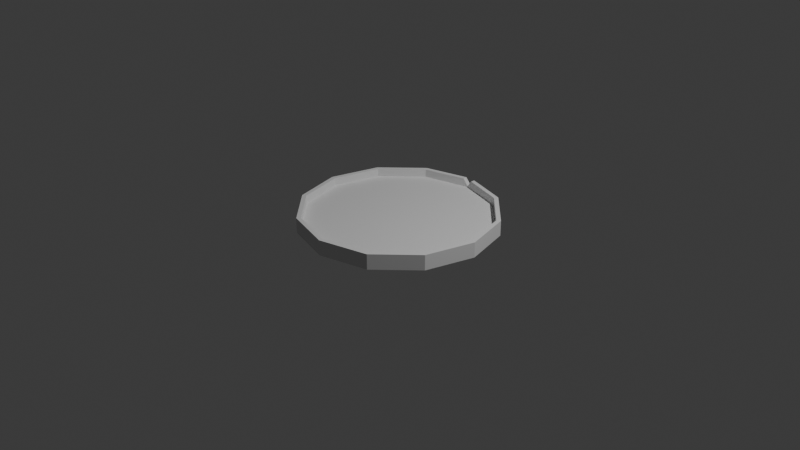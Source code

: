 # Source: lily.blend  (saved by Blender 4.4.32; exported with 4.5.12 LTS)
import bpy
from mathutils import Matrix  # noqa: F401  (used for matrix-valued properties, if any)

bpy.ops.wm.read_factory_settings(use_empty=True)
scene = bpy.context.scene
scene.name = 'Scene'

# ---- collections
col_collection = bpy.data.collections.new('Collection'); scene.collection.children.link(col_collection)

# ---- world
world_world = bpy.data.worlds.new('World'); scene.world = world_world
world_world.use_nodes = True; world_world.node_tree.nodes.clear()
_N = world_world.node_tree.nodes; _L = world_world.node_tree.links
n0 = _N.new('ShaderNodeOutputWorld'); n0.name = 'World Output'; n0.location = (300, 300)
n1 = _N.new('ShaderNodeBackground'); n1.name = 'Background'; n1.location = (10, 300)
n1.inputs[0].default_value = (0.05088, 0.05088, 0.05088, 1.0)
_L.new(n1.outputs[0], n0.inputs[0])
n0.is_active_output = True
world_world.color = (0.05088, 0.05088, 0.05088)
world_world.sun_shadow_jitter_overblur = 0.0

# ---- cameras
cam_camera = bpy.data.cameras.new('Camera')
cam_camera.clip_end = 100.0
cam_camera.ortho_scale = 7.314

# ---- lights
light_light = bpy.data.lights.new('Light', 'POINT')
light_light.energy = 1000.0
light_light.shadow_soft_size = 0.1

# ---- meshes
me_cylinder_003 = bpy.data.meshes.new('Cylinder.003')
me_cylinder_003.from_pydata([(0.0, 1.0, -1.0), (0.0, 1.0, 1.0), (0.5, 0.866, -1.0), (0.5, 0.866, 1.0), (0.866, 0.5, -1.0), (0.866, 0.5, 1.0), (1.0, 0.0, -1.0), (1.0, 0.0, 1.0), (0.866, -0.5, -1.0), (0.866, -0.5, 1.0), (0.5, -0.866, -1.0), (0.5, -0.866, 1.0), (0.0, -1.0, -1.0), (0.0, -1.0, 1.0), (-0.5, -0.866, -1.0), (-0.5, -0.866, 1.0), (-0.866, -0.5, -1.0), (-0.866, -0.5, 1.0), (-1.0, 0.0, -1.0), (-1.0, 0.0, 1.0), (-0.866, 0.5, -1.0), (-0.866, 0.5, 1.0), (-0.5, 0.866, -1.0), (-0.5, 0.866, 1.0), (0.0, 1.046, -1.0), (0.5228, 0.9055, -1.0), (0.5228, 0.9055, 1.0), (0.0, 1.046, 1.0), (0.9055, 0.5228, -1.0), (0.9055, 0.5228, 1.0), (1.046, 0.0, -1.0), (1.046, 0.0, 1.0), (0.9055, -0.5228, -1.0), (0.9055, -0.5228, 1.0), (0.5228, -0.9055, -1.0), (0.5228, -0.9055, 1.0), (0.0, -1.046, -1.0), (0.0, -1.046, 1.0), (-0.5228, -0.9055, -1.0), (-0.5228, -0.9055, 1.0), (-0.9055, -0.5228, -1.0), (-0.9055, -0.5228, 1.0), (-1.046, 0.0, -1.0), (-1.046, 0.0, 1.0), (-0.9055, 0.5228, -1.0), (-0.9055, 0.5228, 1.0), (-0.5228, 0.9055, -1.0), (-0.5228, 0.9055, 1.0), (0.5, 0.866, 3.201), (0.0, 1.0, 1.354), (0.866, 0.5, 3.201), (-0.9055, -0.5228, 3.201), (-0.866, -0.5, 3.201), (1.0, 0.0, 3.201), (-1.0, 0.0, 3.201), (-1.046, 0.0, 3.201), (0.866, -0.5, 3.201), (1.046, 0.0, 3.201), (0.5, -0.866, 3.201), (0.9055, -0.5228, 3.201), (0.0, -1.0, 3.201), (-0.5, -0.866, 3.201), (-0.866, 0.5, 3.201), (-0.9055, 0.5228, 3.201), (-0.5, 0.866, 3.201), (-0.5228, 0.9055, 3.201), (0.5228, 0.9055, 3.201), (0.0, 1.046, 1.354), (0.9055, 0.5228, 3.201), (0.5228, -0.9055, 3.201), (0.0, -1.046, 3.201), (-0.5228, -0.9055, 3.201), (-0.02461, 0.9934, -1.0), (-0.02461, 0.9934, 1.0), (-0.02573, 1.039, -1.0), (-0.02573, 1.039, 1.0), (-0.05378, 0.9934, 3.201), (-0.05617, 1.039, 3.201), (0.02692, 0.9928, -1.0), (0.02692, 0.9928, 1.0), (0.02814, 1.038, -1.0), (0.02814, 1.038, 1.0), (0.05603, 0.9928, 3.201), (0.05864, 1.038, 3.201)], [], [(10, 8, 32, 34), (35, 33, 59, 69), (73, 1, 49, 76), (13, 15, 61, 60), (72, 22, 46, 74), (14, 12, 36, 38), (4, 2, 25, 28), (3, 5, 50, 48), (75, 47, 65, 77), (18, 16, 40, 42), (3, 79, 1, 73, 23, 21, 19, 17, 15, 13, 11, 9, 7, 5), (8, 6, 30, 32), (39, 37, 70, 71), (0, 78, 2, 4, 6, 8, 10, 12, 14, 16, 18, 20, 22, 72), (80, 81, 26, 25), (25, 26, 29, 28), (28, 29, 31, 30), (30, 31, 33, 32), (32, 33, 35, 34), (34, 35, 37, 36), (36, 37, 39, 38), (38, 39, 41, 40), (40, 41, 43, 42), (42, 43, 45, 44), (44, 45, 47, 46), (74, 75, 27, 24), (20, 18, 42, 44), (29, 26, 66, 68), (17, 19, 54, 52), (6, 4, 28, 30), (16, 14, 38, 40), (78, 0, 24, 80), (7, 9, 56, 53), (43, 41, 51, 55), (33, 31, 57, 59), (12, 10, 34, 36), (22, 20, 44, 46), (21, 23, 64, 62), (76, 49, 67, 77), (60, 61, 71, 70), (48, 50, 68, 66), (52, 54, 55, 51), (53, 56, 59, 57), (62, 64, 65, 63), (56, 58, 69, 59), (54, 62, 63, 55), (50, 53, 57, 68), (61, 52, 51, 71), (82, 48, 66, 83), (58, 60, 70, 69), (45, 43, 55, 63), (9, 11, 58, 56), (19, 21, 62, 54), (31, 29, 68, 57), (41, 39, 71, 51), (81, 27, 67, 83), (5, 7, 53, 50), (15, 17, 52, 61), (79, 3, 48, 82), (37, 35, 69, 70), (47, 45, 63, 65), (11, 13, 60, 58), (64, 76, 77, 65), (46, 47, 75, 74), (27, 75, 77, 67), (0, 72, 74, 24), (23, 73, 76, 64), (1, 79, 82, 49), (26, 81, 83, 66), (49, 82, 83, 67), (2, 78, 80, 25), (24, 27, 81, 80)])
_uv = me_cylinder_003.uv_layers.new(name='UVMap')
_uv.uv.foreach_set('vector', [0.87, 0.04215, 0.9578, 0.13, 0.9578, 0.13, 0.87, 0.04215, 0.5833, 1.0, 0.6667, 1.0, 0.6667, 1.0, 0.5833, 1.0, 0.2441, 0.4884, 0.25, 0.49, 0.25, 0.49, 0.2441, 0.4884, 0.25, 0.01, 0.13, 0.04215, 0.13, 0.04215, 0.25, 0.01, 0.7441, 0.4884, 0.63, 0.4578, 0.63, 0.4578, 0.7441, 0.4884, 0.63, 0.04215, 0.75, 0.01, 0.75, 0.01, 0.63, 0.04215, 0.9578, 0.37, 0.87, 0.4578, 0.87, 0.4578, 0.9578, 0.37, 0.37, 0.4578, 0.4578, 0.37, 0.4578, 0.37, 0.37, 0.4578, 0.004102, 1.0, 0.08333, 1.0, 0.08333, 1.0, 0.004102, 1.0, 0.51, 0.25, 0.5422, 0.13, 0.5422, 0.13, 0.51, 0.25, 0.37, 0.4578, 0.2565, 0.4883, 0.25, 0.49, 0.2441, 0.4884, 0.13, 0.4578, 0.04215, 0.37, 0.01, 0.25, 0.04215, 0.13, 0.13, 0.04215, 0.25, 0.01, 0.37, 0.04215, 0.4578, 0.13, 0.49, 0.25, 0.4578, 0.37, 0.9578, 0.13, 0.99, 0.25, 0.99, 0.25, 0.9578, 0.13, 0.4167, 1.0, 0.5, 1.0, 0.5, 1.0, 0.4167, 1.0, 0.75, 0.49, 0.7565, 0.4883, 0.87, 0.4578, 0.9578, 0.37, 0.99, 0.25, 0.9578, 0.13, 0.87, 0.04215, 0.75, 0.01, 0.63, 0.04215, 0.5422, 0.13, 0.51, 0.25, 0.5422, 0.37, 0.63, 0.4578, 0.7441, 0.4884, 0.9955, 0.5, 0.9955, 1.0, 0.9167, 1.0, 0.9167, 0.5, 0.9167, 0.5, 0.9167, 1.0, 0.8333, 1.0, 0.8333, 0.5, 0.8333, 0.5, 0.8333, 1.0, 0.75, 1.0, 0.75, 0.5, 0.75, 0.5, 0.75, 1.0, 0.6667, 1.0, 0.6667, 0.5, 0.6667, 0.5, 0.6667, 1.0, 0.5833, 1.0, 0.5833, 0.5, 0.5833, 0.5, 0.5833, 1.0, 0.5, 1.0, 0.5, 0.5, 0.5, 0.5, 0.5, 1.0, 0.4167, 1.0, 0.4167, 0.5, 0.4167, 0.5, 0.4167, 1.0, 0.3333, 1.0, 0.3333, 0.5, 0.3333, 0.5, 0.3333, 1.0, 0.25, 1.0, 0.25, 0.5, 0.25, 0.5, 0.25, 1.0, 0.1667, 1.0, 0.1667, 0.5, 0.1667, 0.5, 0.1667, 1.0, 0.08333, 1.0, 0.08333, 0.5, 0.004102, 0.5, 0.004102, 1.0, 7.451e-08, 1.0, 7.451e-08, 0.5, 0.5422, 0.37, 0.51, 0.25, 0.51, 0.25, 0.5422, 0.37, 0.8333, 1.0, 0.9167, 1.0, 0.9167, 1.0, 0.8333, 1.0, 0.04215, 0.13, 0.01, 0.25, 0.01, 0.25, 0.04215, 0.13, 0.99, 0.25, 0.9578, 0.37, 0.9578, 0.37, 0.99, 0.25, 0.5422, 0.13, 0.63, 0.04215, 0.63, 0.04215, 0.5422, 0.13, 0.7565, 0.4883, 0.75, 0.49, 0.75, 0.49, 0.7565, 0.4883, 0.49, 0.25, 0.4578, 0.13, 0.4578, 0.13, 0.49, 0.25, 0.25, 1.0, 0.3333, 1.0, 0.3333, 1.0, 0.25, 1.0, 0.6667, 1.0, 0.75, 1.0, 0.75, 1.0, 0.6667, 1.0, 0.75, 0.01, 0.87, 0.04215, 0.87, 0.04215, 0.75, 0.01, 0.63, 0.4578, 0.5422, 0.37, 0.5422, 0.37, 0.63, 0.4578, 0.04215, 0.37, 0.13, 0.4578, 0.13, 0.4578, 0.04215, 0.37, 0.2441, 0.4884, 0.25, 0.49, 0.25, 0.49, 0.2441, 0.4884, 0.25, 0.01, 0.13, 0.04215, 0.13, 0.04215, 0.25, 0.01, 0.37, 0.4578, 0.4578, 0.37, 0.4578, 0.37, 0.37, 0.4578, 0.04215, 0.13, 0.01, 0.25, 0.01, 0.25, 0.04215, 0.13, 0.49, 0.25, 0.4578, 0.13, 0.4578, 0.13, 0.49, 0.25, 0.04215, 0.37, 0.13, 0.4578, 0.13, 0.4578, 0.04215, 0.37, 0.4578, 0.13, 0.37, 0.04215, 0.37, 0.04215, 0.4578, 0.13, 0.01, 0.25, 0.04215, 0.37, 0.04215, 0.37, 0.01, 0.25, 0.4578, 0.37, 0.49, 0.25, 0.49, 0.25, 0.4578, 0.37, 0.13, 0.04215, 0.04215, 0.13, 0.04215, 0.13, 0.13, 0.04215, 0.2565, 0.4883, 0.37, 0.4578, 0.37, 0.4578, 0.2565, 0.4883, 0.37, 0.04215, 0.25, 0.01, 0.25, 0.01, 0.37, 0.04215, 0.1667, 1.0, 0.25, 1.0, 0.25, 1.0, 0.1667, 1.0, 0.4578, 0.13, 0.37, 0.04215, 0.37, 0.04215, 0.4578, 0.13, 0.01, 0.25, 0.04215, 0.37, 0.04215, 0.37, 0.01, 0.25, 0.75, 1.0, 0.8333, 1.0, 0.8333, 1.0, 0.75, 1.0, 0.3333, 1.0, 0.4167, 1.0, 0.4167, 1.0, 0.3333, 1.0, 0.9955, 1.0, 1.0, 1.0, 1.0, 1.0, 0.9955, 1.0, 0.4578, 0.37, 0.49, 0.25, 0.49, 0.25, 0.4578, 0.37, 0.13, 0.04215, 0.04215, 0.13, 0.04215, 0.13, 0.13, 0.04215, 0.2565, 0.4883, 0.37, 0.4578, 0.37, 0.4578, 0.2565, 0.4883, 0.5, 1.0, 0.5833, 1.0, 0.5833, 1.0, 0.5, 1.0, 0.08333, 1.0, 0.1667, 1.0, 0.1667, 1.0, 0.08333, 1.0, 0.37, 0.04215, 0.25, 0.01, 0.25, 0.01, 0.37, 0.04215, 0.13, 0.4578, 0.2441, 0.4884, 0.2441, 0.4884, 0.13, 0.4578, 0.08333, 0.5, 0.08333, 1.0, 0.004102, 1.0, 0.004102, 0.5, 7.451e-08, 1.0, 0.004102, 1.0, 0.004102, 1.0, 7.451e-08, 1.0, 0.75, 0.49, 0.7441, 0.4884, 0.7441, 0.4884, 0.75, 0.49, 0.13, 0.4578, 0.2441, 0.4884, 0.2441, 0.4884, 0.13, 0.4578, 0.25, 0.49, 0.2565, 0.4883, 0.2565, 0.4883, 0.25, 0.49, 0.9167, 1.0, 0.9955, 1.0, 0.9955, 1.0, 0.9167, 1.0, 0.25, 0.49, 0.2565, 0.4883, 0.2565, 0.4883, 0.25, 0.49, 0.87, 0.4578, 0.7565, 0.4883, 0.7565, 0.4883, 0.87, 0.4578, 1.0, 0.5, 1.0, 1.0, 0.9955, 1.0, 0.9955, 0.5])
me_cylinder_003.update()

# ---- objects
ob_light = bpy.data.objects.new('Light', light_light)
ob_camera = bpy.data.objects.new('Camera', cam_camera)
ob_cylinder = bpy.data.objects.new('Cylinder', me_cylinder_003)

# ---- transforms, parenting, visibility, modifiers, constraints
ob_light.location = (4.076, 1.005, 5.904)
ob_light.rotation_euler = (0.6503, 0.05522, 1.866)
ob_light.lock_rotations_4d = False
ob_light.empty_display_type = 'ARROWS'
ob_light.color = (0.0, 0.0, 0.0, 0.0)
ob_light.lineart.crease_threshold = 0.0
ob_camera.location = (7.359, -6.926, 4.958)
ob_camera.rotation_euler = (1.109, 0.0, 0.8149)
ob_camera.lock_rotations_4d = False
ob_camera.empty_display_type = 'ARROWS'
ob_camera.color = (0.0, 0.0, 0.0, 0.0)
ob_camera.display_type = 'WIRE'
ob_camera.lineart.crease_threshold = 0.0
ob_cylinder.location = (0.0, 0.0, 0.0)
ob_cylinder.scale = (1.0, 1.0, 0.03873)

# ---- collection membership
col_collection.objects.link(ob_light)
col_collection.objects.link(ob_camera)
col_collection.objects.link(ob_cylinder)

# ---- scene / render settings (as saved in the file)
scene.camera = ob_camera
scene.frame_start = 1; scene.frame_end = 250; scene.frame_set(145)
scene.render.engine = 'BLENDER_EEVEE_NEXT'
bpy.context.view_layer.update()
